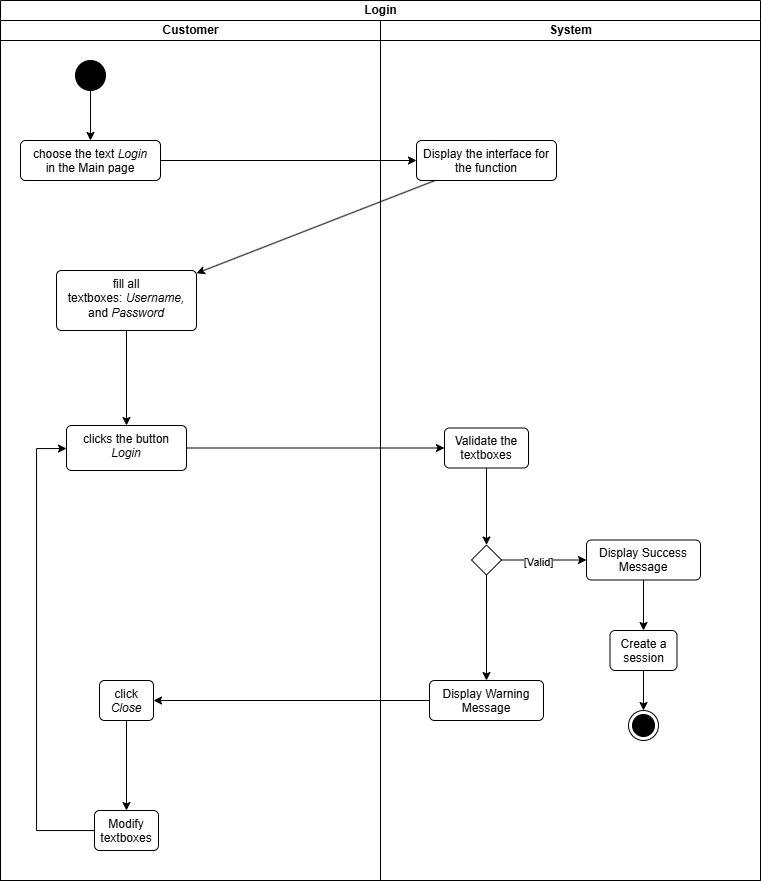

The diagram above was exported from draw.io. Its source (the exported page's mxGraphModel, read from the mxfile embedded in the PNG):
<mxGraphModel dx="981" dy="509" grid="1" gridSize="10" guides="1" tooltips="1" connect="1" arrows="1" fold="1" page="1" pageScale="1" pageWidth="827" pageHeight="1169" math="0" shadow="0">
  <root>
    <mxCell id="f6FMRjPkUtbsXcYPw79Z-0" />
    <mxCell id="f6FMRjPkUtbsXcYPw79Z-1" parent="f6FMRjPkUtbsXcYPw79Z-0" />
    <mxCell id="f6FMRjPkUtbsXcYPw79Z-2" parent="f6FMRjPkUtbsXcYPw79Z-1" style="swimlane;childLayout=stackLayout;resizeParent=1;resizeParentMax=0;startSize=20;html=1;" value="Login" vertex="1">
      <mxGeometry height="880" width="760" x="34" y="40" as="geometry" />
    </mxCell>
    <mxCell id="f6FMRjPkUtbsXcYPw79Z-3" parent="f6FMRjPkUtbsXcYPw79Z-2" style="swimlane;startSize=20;html=1;" value="Customer" vertex="1">
      <mxGeometry height="860" width="380" y="20" as="geometry" />
    </mxCell>
    <mxCell id="f6FMRjPkUtbsXcYPw79Z-4" edge="1" parent="f6FMRjPkUtbsXcYPw79Z-3" source="f6FMRjPkUtbsXcYPw79Z-5" style="edgeStyle=orthogonalEdgeStyle;rounded=0;orthogonalLoop=1;jettySize=auto;html=1;" target="f6FMRjPkUtbsXcYPw79Z-6">
      <mxGeometry relative="1" as="geometry" />
    </mxCell>
    <mxCell id="f6FMRjPkUtbsXcYPw79Z-5" parent="f6FMRjPkUtbsXcYPw79Z-3" style="ellipse;fillColor=strokeColor;html=1;" value="" vertex="1">
      <mxGeometry height="30" width="30" x="75" y="40" as="geometry" />
    </mxCell>
    <mxCell id="f6FMRjPkUtbsXcYPw79Z-6" parent="f6FMRjPkUtbsXcYPw79Z-3" style="html=1;align=center;verticalAlign=top;rounded=1;absoluteArcSize=1;arcSize=10;dashed=0;whiteSpace=wrap;" value="choose the text &lt;i&gt;Login&lt;/i&gt;&lt;div&gt;in the Main page&lt;/div&gt;" vertex="1">
      <mxGeometry height="40" width="140" x="20" y="120" as="geometry" />
    </mxCell>
    <mxCell id="f6FMRjPkUtbsXcYPw79Z-7" edge="1" parent="f6FMRjPkUtbsXcYPw79Z-3" source="f6FMRjPkUtbsXcYPw79Z-8" style="edgeStyle=orthogonalEdgeStyle;rounded=0;orthogonalLoop=1;jettySize=auto;html=1;" target="f6FMRjPkUtbsXcYPw79Z-9" value="">
      <mxGeometry relative="1" as="geometry" />
    </mxCell>
    <mxCell id="f6FMRjPkUtbsXcYPw79Z-8" parent="f6FMRjPkUtbsXcYPw79Z-3" style="html=1;align=center;verticalAlign=top;rounded=1;absoluteArcSize=1;arcSize=10;dashed=0;whiteSpace=wrap;" value="fill all textboxes:&amp;nbsp;&lt;i&gt;Username, &lt;/i&gt;and&lt;i&gt; Password&lt;/i&gt;" vertex="1">
      <mxGeometry height="60" width="140" x="56" y="250" as="geometry" />
    </mxCell>
    <mxCell id="f6FMRjPkUtbsXcYPw79Z-9" parent="f6FMRjPkUtbsXcYPw79Z-3" style="whiteSpace=wrap;html=1;verticalAlign=top;rounded=1;absoluteArcSize=1;arcSize=10;dashed=0;" value="clicks the button &lt;i&gt;Login&lt;/i&gt;" vertex="1">
      <mxGeometry height="45" width="120" x="66" y="405" as="geometry" />
    </mxCell>
    <mxCell id="f6FMRjPkUtbsXcYPw79Z-10" edge="1" parent="f6FMRjPkUtbsXcYPw79Z-3" source="f6FMRjPkUtbsXcYPw79Z-11" style="edgeStyle=orthogonalEdgeStyle;rounded=0;orthogonalLoop=1;jettySize=auto;html=1;" target="f6FMRjPkUtbsXcYPw79Z-13" value="">
      <mxGeometry relative="1" as="geometry" />
    </mxCell>
    <mxCell id="f6FMRjPkUtbsXcYPw79Z-11" parent="f6FMRjPkUtbsXcYPw79Z-3" style="html=1;align=center;verticalAlign=top;rounded=1;absoluteArcSize=1;arcSize=10;dashed=0;whiteSpace=wrap;" value="click &lt;i&gt;Close&lt;/i&gt;" vertex="1">
      <mxGeometry height="40" width="54" x="99" y="660" as="geometry" />
    </mxCell>
    <mxCell id="f6FMRjPkUtbsXcYPw79Z-12" edge="1" parent="f6FMRjPkUtbsXcYPw79Z-3" source="f6FMRjPkUtbsXcYPw79Z-13" style="edgeStyle=orthogonalEdgeStyle;rounded=0;orthogonalLoop=1;jettySize=auto;html=1;" target="f6FMRjPkUtbsXcYPw79Z-9">
      <mxGeometry relative="1" as="geometry">
        <Array as="points">
          <mxPoint x="36" y="810" />
          <mxPoint x="36" y="428" />
        </Array>
      </mxGeometry>
    </mxCell>
    <mxCell id="f6FMRjPkUtbsXcYPw79Z-13" parent="f6FMRjPkUtbsXcYPw79Z-3" style="whiteSpace=wrap;html=1;verticalAlign=top;rounded=1;absoluteArcSize=1;arcSize=10;dashed=0;" value="Modify textboxes" vertex="1">
      <mxGeometry height="40" width="64" x="94" y="790" as="geometry" />
    </mxCell>
    <mxCell id="f6FMRjPkUtbsXcYPw79Z-14" parent="f6FMRjPkUtbsXcYPw79Z-2" style="swimlane;startSize=20;html=1;" value="System" vertex="1">
      <mxGeometry height="860" width="380" x="380" y="20" as="geometry" />
    </mxCell>
    <mxCell id="f6FMRjPkUtbsXcYPw79Z-15" parent="f6FMRjPkUtbsXcYPw79Z-14" style="html=1;align=center;verticalAlign=top;rounded=1;absoluteArcSize=1;arcSize=10;dashed=0;whiteSpace=wrap;" value="Display the interface for the function" vertex="1">
      <mxGeometry height="40" width="140" x="36" y="120" as="geometry" />
    </mxCell>
    <mxCell id="f6FMRjPkUtbsXcYPw79Z-16" edge="1" parent="f6FMRjPkUtbsXcYPw79Z-14" source="f6FMRjPkUtbsXcYPw79Z-17" style="edgeStyle=orthogonalEdgeStyle;rounded=0;orthogonalLoop=1;jettySize=auto;html=1;" target="f6FMRjPkUtbsXcYPw79Z-21">
      <mxGeometry relative="1" as="geometry" />
    </mxCell>
    <mxCell id="f6FMRjPkUtbsXcYPw79Z-17" parent="f6FMRjPkUtbsXcYPw79Z-14" style="html=1;align=center;verticalAlign=top;rounded=1;absoluteArcSize=1;arcSize=10;dashed=0;whiteSpace=wrap;" value="Validate the textboxes" vertex="1">
      <mxGeometry height="40" width="84" x="64" y="407.5" as="geometry" />
    </mxCell>
    <mxCell id="f6FMRjPkUtbsXcYPw79Z-18" edge="1" parent="f6FMRjPkUtbsXcYPw79Z-14" source="f6FMRjPkUtbsXcYPw79Z-21" style="edgeStyle=orthogonalEdgeStyle;rounded=0;orthogonalLoop=1;jettySize=auto;html=1;" target="f6FMRjPkUtbsXcYPw79Z-23">
      <mxGeometry relative="1" as="geometry" />
    </mxCell>
    <mxCell id="f6FMRjPkUtbsXcYPw79Z-19" connectable="0" parent="f6FMRjPkUtbsXcYPw79Z-18" style="edgeLabel;html=1;align=center;verticalAlign=middle;resizable=0;points=[];" value="[Valid]" vertex="1">
      <mxGeometry relative="1" x="-0.1388" y="-1" as="geometry">
        <mxPoint y="1" as="offset" />
      </mxGeometry>
    </mxCell>
    <mxCell id="f6FMRjPkUtbsXcYPw79Z-20" edge="1" parent="f6FMRjPkUtbsXcYPw79Z-14" source="f6FMRjPkUtbsXcYPw79Z-21" style="edgeStyle=orthogonalEdgeStyle;rounded=0;orthogonalLoop=1;jettySize=auto;html=1;" target="f6FMRjPkUtbsXcYPw79Z-25">
      <mxGeometry relative="1" as="geometry" />
    </mxCell>
    <mxCell id="f6FMRjPkUtbsXcYPw79Z-21" parent="f6FMRjPkUtbsXcYPw79Z-14" style="rhombus;" value="" vertex="1">
      <mxGeometry height="30" width="30" x="91" y="524.5" as="geometry" />
    </mxCell>
    <mxCell id="kx33fcKMfcv0ZRl6hVsg-1" edge="1" parent="f6FMRjPkUtbsXcYPw79Z-14" source="f6FMRjPkUtbsXcYPw79Z-23" style="edgeStyle=orthogonalEdgeStyle;rounded=0;orthogonalLoop=1;jettySize=auto;html=1;" target="kx33fcKMfcv0ZRl6hVsg-0">
      <mxGeometry relative="1" as="geometry" />
    </mxCell>
    <mxCell id="f6FMRjPkUtbsXcYPw79Z-23" parent="f6FMRjPkUtbsXcYPw79Z-14" style="html=1;align=center;verticalAlign=top;rounded=1;absoluteArcSize=1;arcSize=10;dashed=0;whiteSpace=wrap;" value="Display Success Message" vertex="1">
      <mxGeometry height="40" width="114" x="206" y="519.5" as="geometry" />
    </mxCell>
    <mxCell id="f6FMRjPkUtbsXcYPw79Z-25" parent="f6FMRjPkUtbsXcYPw79Z-14" style="html=1;align=center;verticalAlign=top;rounded=1;absoluteArcSize=1;arcSize=10;dashed=0;whiteSpace=wrap;" value="Display Warning Message" vertex="1">
      <mxGeometry height="40" width="114" x="49" y="660" as="geometry" />
    </mxCell>
    <mxCell id="kx33fcKMfcv0ZRl6hVsg-3" edge="1" parent="f6FMRjPkUtbsXcYPw79Z-14" source="kx33fcKMfcv0ZRl6hVsg-0" style="edgeStyle=orthogonalEdgeStyle;rounded=0;orthogonalLoop=1;jettySize=auto;html=1;" target="kx33fcKMfcv0ZRl6hVsg-2">
      <mxGeometry relative="1" as="geometry" />
    </mxCell>
    <mxCell id="kx33fcKMfcv0ZRl6hVsg-0" parent="f6FMRjPkUtbsXcYPw79Z-14" style="html=1;align=center;verticalAlign=top;rounded=1;absoluteArcSize=1;arcSize=10;dashed=0;whiteSpace=wrap;" value="Create a session" vertex="1">
      <mxGeometry height="40" width="67" x="229.5" y="610" as="geometry" />
    </mxCell>
    <mxCell id="kx33fcKMfcv0ZRl6hVsg-2" parent="f6FMRjPkUtbsXcYPw79Z-14" style="ellipse;html=1;shape=endState;fillColor=strokeColor;" value="" vertex="1">
      <mxGeometry height="30" width="30" x="248" y="690" as="geometry" />
    </mxCell>
    <mxCell id="f6FMRjPkUtbsXcYPw79Z-26" edge="1" parent="f6FMRjPkUtbsXcYPw79Z-2" source="f6FMRjPkUtbsXcYPw79Z-6" style="edgeStyle=orthogonalEdgeStyle;rounded=0;orthogonalLoop=1;jettySize=auto;html=1;" target="f6FMRjPkUtbsXcYPw79Z-15">
      <mxGeometry relative="1" as="geometry" />
    </mxCell>
    <mxCell id="f6FMRjPkUtbsXcYPw79Z-27" edge="1" parent="f6FMRjPkUtbsXcYPw79Z-2" source="f6FMRjPkUtbsXcYPw79Z-15" style="rounded=0;orthogonalLoop=1;jettySize=auto;html=1;" target="f6FMRjPkUtbsXcYPw79Z-8">
      <mxGeometry relative="1" as="geometry" />
    </mxCell>
    <mxCell id="f6FMRjPkUtbsXcYPw79Z-28" edge="1" parent="f6FMRjPkUtbsXcYPw79Z-2" source="f6FMRjPkUtbsXcYPw79Z-9" style="edgeStyle=orthogonalEdgeStyle;rounded=0;orthogonalLoop=1;jettySize=auto;html=1;" target="f6FMRjPkUtbsXcYPw79Z-17">
      <mxGeometry relative="1" as="geometry" />
    </mxCell>
    <mxCell id="f6FMRjPkUtbsXcYPw79Z-29" edge="1" parent="f6FMRjPkUtbsXcYPw79Z-2" source="f6FMRjPkUtbsXcYPw79Z-25" style="edgeStyle=orthogonalEdgeStyle;rounded=0;orthogonalLoop=1;jettySize=auto;html=1;" target="f6FMRjPkUtbsXcYPw79Z-11">
      <mxGeometry relative="1" as="geometry" />
    </mxCell>
  </root>
</mxGraphModel>